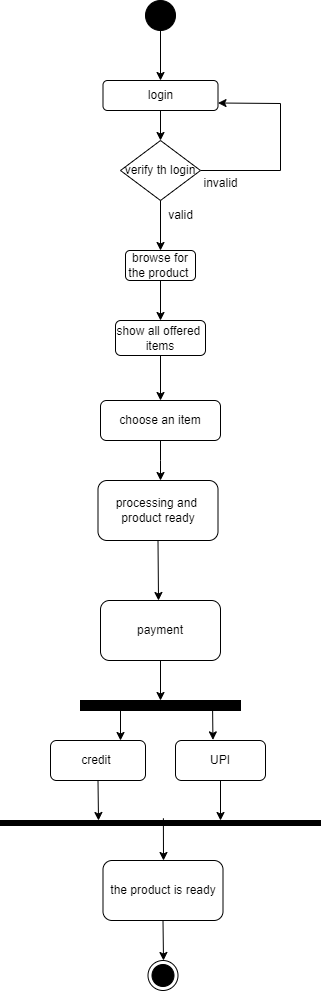

The diagram above was exported from draw.io. Its source (the exported page's mxGraphModel, read from the mxfile embedded in the PNG):
<mxGraphModel dx="1050" dy="557" grid="1" gridSize="10" guides="1" tooltips="1" connect="1" arrows="1" fold="1" page="1" pageScale="1" pageWidth="850" pageHeight="1100" math="0" shadow="0">
  <root>
    <mxCell id="0" />
    <mxCell id="1" parent="0" />
    <mxCell id="8t_-EoWUcseRvXfMSW7N-1" value="" style="ellipse;fillColor=strokeColor;html=1;" vertex="1" parent="1">
      <mxGeometry x="425" y="140" width="30" height="30" as="geometry" />
    </mxCell>
    <mxCell id="8t_-EoWUcseRvXfMSW7N-2" value="" style="endArrow=classic;html=1;rounded=0;exitX=0.5;exitY=1;exitDx=0;exitDy=0;" edge="1" parent="1" source="8t_-EoWUcseRvXfMSW7N-1">
      <mxGeometry width="50" height="50" relative="1" as="geometry">
        <mxPoint x="340" y="320" as="sourcePoint" />
        <mxPoint x="440" y="220" as="targetPoint" />
      </mxGeometry>
    </mxCell>
    <mxCell id="8t_-EoWUcseRvXfMSW7N-3" value="login" style="rounded=1;whiteSpace=wrap;html=1;" vertex="1" parent="1">
      <mxGeometry x="382.5" y="220" width="115" height="30" as="geometry" />
    </mxCell>
    <mxCell id="8t_-EoWUcseRvXfMSW7N-4" value="" style="endArrow=classic;html=1;rounded=0;" edge="1" parent="1">
      <mxGeometry width="50" height="50" relative="1" as="geometry">
        <mxPoint x="440" y="250" as="sourcePoint" />
        <mxPoint x="440" y="280" as="targetPoint" />
      </mxGeometry>
    </mxCell>
    <mxCell id="8t_-EoWUcseRvXfMSW7N-18" value="" style="edgeStyle=orthogonalEdgeStyle;rounded=0;orthogonalLoop=1;jettySize=auto;html=1;" edge="1" parent="1" source="8t_-EoWUcseRvXfMSW7N-5" target="8t_-EoWUcseRvXfMSW7N-6">
      <mxGeometry relative="1" as="geometry" />
    </mxCell>
    <mxCell id="8t_-EoWUcseRvXfMSW7N-5" value="browse for the product&amp;nbsp;" style="rounded=1;whiteSpace=wrap;html=1;" vertex="1" parent="1">
      <mxGeometry x="405" y="390" width="70" height="30" as="geometry" />
    </mxCell>
    <mxCell id="8t_-EoWUcseRvXfMSW7N-9" value="" style="edgeStyle=orthogonalEdgeStyle;rounded=0;orthogonalLoop=1;jettySize=auto;html=1;" edge="1" parent="1" source="8t_-EoWUcseRvXfMSW7N-6" target="8t_-EoWUcseRvXfMSW7N-8">
      <mxGeometry relative="1" as="geometry" />
    </mxCell>
    <mxCell id="8t_-EoWUcseRvXfMSW7N-6" value="show all offered&amp;nbsp;&lt;div&gt;items&lt;/div&gt;" style="rounded=1;whiteSpace=wrap;html=1;" vertex="1" parent="1">
      <mxGeometry x="395" y="460" width="90" height="35" as="geometry" />
    </mxCell>
    <mxCell id="8t_-EoWUcseRvXfMSW7N-25" value="" style="edgeStyle=orthogonalEdgeStyle;rounded=0;orthogonalLoop=1;jettySize=auto;html=1;" edge="1" parent="1" source="8t_-EoWUcseRvXfMSW7N-8">
      <mxGeometry relative="1" as="geometry">
        <mxPoint x="440" y="620" as="targetPoint" />
      </mxGeometry>
    </mxCell>
    <mxCell id="8t_-EoWUcseRvXfMSW7N-8" value="choose an item" style="whiteSpace=wrap;html=1;rounded=1;" vertex="1" parent="1">
      <mxGeometry x="380" y="540" width="120" height="40" as="geometry" />
    </mxCell>
    <mxCell id="8t_-EoWUcseRvXfMSW7N-15" value="" style="endArrow=classic;html=1;rounded=0;exitX=1;exitY=0.5;exitDx=0;exitDy=0;entryX=1;entryY=0.75;entryDx=0;entryDy=0;" edge="1" parent="1" source="8t_-EoWUcseRvXfMSW7N-16" target="8t_-EoWUcseRvXfMSW7N-3">
      <mxGeometry width="50" height="50" relative="1" as="geometry">
        <mxPoint x="495" y="315" as="sourcePoint" />
        <mxPoint x="390" y="260" as="targetPoint" />
        <Array as="points">
          <mxPoint x="560" y="310" />
          <mxPoint x="560" y="243" />
        </Array>
      </mxGeometry>
    </mxCell>
    <mxCell id="8t_-EoWUcseRvXfMSW7N-16" value="verify th login" style="rhombus;whiteSpace=wrap;html=1;" vertex="1" parent="1">
      <mxGeometry x="400" y="280" width="80" height="60" as="geometry" />
    </mxCell>
    <mxCell id="8t_-EoWUcseRvXfMSW7N-17" value="" style="endArrow=classic;html=1;rounded=0;exitX=0.5;exitY=1;exitDx=0;exitDy=0;entryX=0.5;entryY=0;entryDx=0;entryDy=0;" edge="1" parent="1" source="8t_-EoWUcseRvXfMSW7N-16" target="8t_-EoWUcseRvXfMSW7N-5">
      <mxGeometry width="50" height="50" relative="1" as="geometry">
        <mxPoint x="340" y="310" as="sourcePoint" />
        <mxPoint x="390" y="260" as="targetPoint" />
      </mxGeometry>
    </mxCell>
    <mxCell id="8t_-EoWUcseRvXfMSW7N-24" value="processing and&amp;nbsp;&lt;div&gt;product ready&lt;/div&gt;" style="whiteSpace=wrap;html=1;rounded=1;" vertex="1" parent="1">
      <mxGeometry x="377.5" y="620" width="120" height="60" as="geometry" />
    </mxCell>
    <mxCell id="8t_-EoWUcseRvXfMSW7N-31" value="payment" style="rounded=1;whiteSpace=wrap;html=1;" vertex="1" parent="1">
      <mxGeometry x="380" y="740" width="120" height="60" as="geometry" />
    </mxCell>
    <mxCell id="8t_-EoWUcseRvXfMSW7N-32" value="" style="endArrow=classic;html=1;rounded=0;exitX=0.5;exitY=1;exitDx=0;exitDy=0;" edge="1" parent="1" source="8t_-EoWUcseRvXfMSW7N-31">
      <mxGeometry width="50" height="50" relative="1" as="geometry">
        <mxPoint x="440" y="830" as="sourcePoint" />
        <mxPoint x="440" y="840" as="targetPoint" />
      </mxGeometry>
    </mxCell>
    <mxCell id="8t_-EoWUcseRvXfMSW7N-33" value="" style="html=1;points=[];perimeter=orthogonalPerimeter;fillColor=strokeColor;direction=south;" vertex="1" parent="1">
      <mxGeometry x="360" y="840" width="160" height="10" as="geometry" />
    </mxCell>
    <mxCell id="8t_-EoWUcseRvXfMSW7N-35" value="" style="endArrow=classic;html=1;rounded=0;" edge="1" parent="1" source="8t_-EoWUcseRvXfMSW7N-33">
      <mxGeometry width="50" height="50" relative="1" as="geometry">
        <mxPoint x="350" y="830" as="sourcePoint" />
        <mxPoint x="400" y="880" as="targetPoint" />
      </mxGeometry>
    </mxCell>
    <mxCell id="8t_-EoWUcseRvXfMSW7N-36" value="" style="endArrow=classic;html=1;rounded=0;entryX=0.416;entryY=-0.015;entryDx=0;entryDy=0;entryPerimeter=0;" edge="1" parent="1" target="8t_-EoWUcseRvXfMSW7N-38">
      <mxGeometry width="50" height="50" relative="1" as="geometry">
        <mxPoint x="492" y="840" as="sourcePoint" />
        <mxPoint x="480" y="880" as="targetPoint" />
      </mxGeometry>
    </mxCell>
    <mxCell id="8t_-EoWUcseRvXfMSW7N-37" value="credit&amp;nbsp;" style="rounded=1;whiteSpace=wrap;html=1;" vertex="1" parent="1">
      <mxGeometry x="330" y="880" width="95" height="40" as="geometry" />
    </mxCell>
    <mxCell id="8t_-EoWUcseRvXfMSW7N-38" value="UPI" style="rounded=1;whiteSpace=wrap;html=1;" vertex="1" parent="1">
      <mxGeometry x="455" y="880" width="90" height="40" as="geometry" />
    </mxCell>
    <mxCell id="8t_-EoWUcseRvXfMSW7N-40" value="" style="endArrow=classic;html=1;rounded=0;exitX=0.5;exitY=1;exitDx=0;exitDy=0;" edge="1" parent="1" source="8t_-EoWUcseRvXfMSW7N-24">
      <mxGeometry width="50" height="50" relative="1" as="geometry">
        <mxPoint x="350" y="690" as="sourcePoint" />
        <mxPoint x="438" y="740" as="targetPoint" />
      </mxGeometry>
    </mxCell>
    <mxCell id="8t_-EoWUcseRvXfMSW7N-42" value="" style="endArrow=classic;html=1;rounded=0;exitX=0.5;exitY=1;exitDx=0;exitDy=0;" edge="1" parent="1" source="8t_-EoWUcseRvXfMSW7N-37">
      <mxGeometry width="50" height="50" relative="1" as="geometry">
        <mxPoint x="380" y="900" as="sourcePoint" />
        <mxPoint x="378" y="960" as="targetPoint" />
      </mxGeometry>
    </mxCell>
    <mxCell id="8t_-EoWUcseRvXfMSW7N-43" value="" style="endArrow=classic;html=1;rounded=0;exitX=0.5;exitY=1;exitDx=0;exitDy=0;" edge="1" parent="1" source="8t_-EoWUcseRvXfMSW7N-38">
      <mxGeometry width="50" height="50" relative="1" as="geometry">
        <mxPoint x="380" y="900" as="sourcePoint" />
        <mxPoint x="500" y="960" as="targetPoint" />
      </mxGeometry>
    </mxCell>
    <mxCell id="8t_-EoWUcseRvXfMSW7N-44" value="" style="html=1;points=[];perimeter=orthogonalPerimeter;fillColor=strokeColor;direction=south;" vertex="1" parent="1">
      <mxGeometry x="280" y="960" width="320" height="5" as="geometry" />
    </mxCell>
    <mxCell id="8t_-EoWUcseRvXfMSW7N-45" value="" style="endArrow=classic;html=1;rounded=0;exitX=-0.44;exitY=0.491;exitDx=0;exitDy=0;exitPerimeter=0;" edge="1" parent="1" source="8t_-EoWUcseRvXfMSW7N-44">
      <mxGeometry width="50" height="50" relative="1" as="geometry">
        <mxPoint x="443" y="970" as="sourcePoint" />
        <mxPoint x="443" y="1000" as="targetPoint" />
      </mxGeometry>
    </mxCell>
    <mxCell id="8t_-EoWUcseRvXfMSW7N-46" value="the product is ready" style="rounded=1;whiteSpace=wrap;html=1;" vertex="1" parent="1">
      <mxGeometry x="382.5" y="1000" width="120" height="60" as="geometry" />
    </mxCell>
    <mxCell id="8t_-EoWUcseRvXfMSW7N-47" value="" style="endArrow=classic;html=1;rounded=0;exitX=0.5;exitY=1;exitDx=0;exitDy=0;" edge="1" parent="1" source="8t_-EoWUcseRvXfMSW7N-46">
      <mxGeometry width="50" height="50" relative="1" as="geometry">
        <mxPoint x="380" y="1090" as="sourcePoint" />
        <mxPoint x="443" y="1100" as="targetPoint" />
      </mxGeometry>
    </mxCell>
    <mxCell id="8t_-EoWUcseRvXfMSW7N-48" value="" style="ellipse;html=1;shape=endState;fillColor=strokeColor;" vertex="1" parent="1">
      <mxGeometry x="427.5" y="1100" width="30" height="30" as="geometry" />
    </mxCell>
    <mxCell id="8t_-EoWUcseRvXfMSW7N-49" value="invalid" style="text;html=1;align=center;verticalAlign=middle;resizable=0;points=[];autosize=1;strokeColor=none;fillColor=none;" vertex="1" parent="1">
      <mxGeometry x="470" y="308" width="60" height="30" as="geometry" />
    </mxCell>
    <mxCell id="8t_-EoWUcseRvXfMSW7N-50" value="valid" style="text;html=1;align=center;verticalAlign=middle;resizable=0;points=[];autosize=1;strokeColor=none;fillColor=none;" vertex="1" parent="1">
      <mxGeometry x="435" y="340" width="50" height="30" as="geometry" />
    </mxCell>
  </root>
</mxGraphModel>